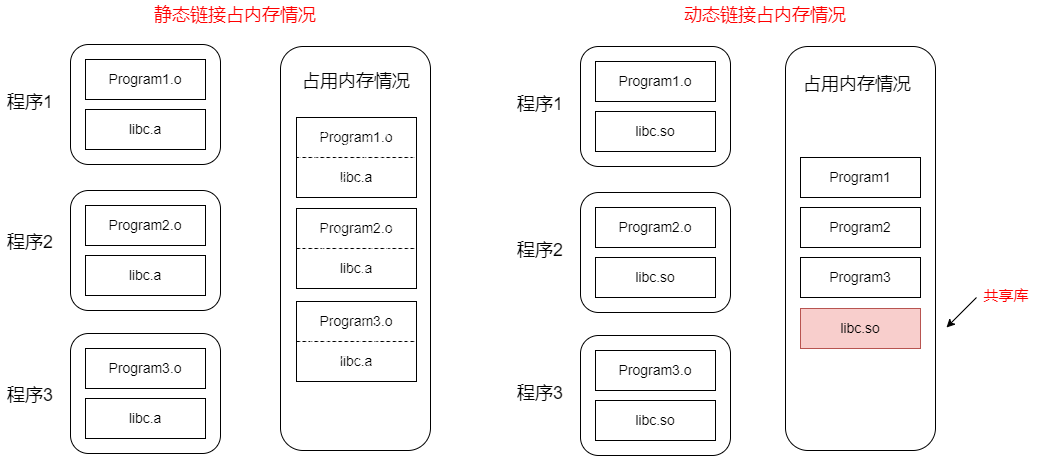

The diagram above was exported from draw.io. Its source (the exported page's mxGraphModel, read from the mxfile embedded in the PNG):
<mxGraphModel dx="1416" dy="818" grid="1" gridSize="10" guides="1" tooltips="1" connect="1" arrows="1" fold="1" page="1" pageScale="1" pageWidth="827" pageHeight="1169" math="0" shadow="0">
  <root>
    <mxCell id="0" />
    <mxCell id="1" parent="0" />
    <mxCell id="OoT16xXsoUq-t33gSgnB-46" value="" style="rounded=1;whiteSpace=wrap;html=1;" parent="1" vertex="1">
      <mxGeometry x="799" y="176" width="150" height="404" as="geometry" />
    </mxCell>
    <mxCell id="OoT16xXsoUq-t33gSgnB-45" value="" style="rounded=1;whiteSpace=wrap;html=1;" parent="1" vertex="1">
      <mxGeometry x="294" y="176" width="150" height="404" as="geometry" />
    </mxCell>
    <mxCell id="OoT16xXsoUq-t33gSgnB-2" value="" style="rounded=1;whiteSpace=wrap;html=1;" parent="1" vertex="1">
      <mxGeometry x="84" y="174" width="150" height="120" as="geometry" />
    </mxCell>
    <mxCell id="gvK6tV-ZB65niosS-tsA-1" value="&lt;font style=&quot;font-size: 14px;&quot;&gt;Program1.o&lt;/font&gt;" style="rounded=0;whiteSpace=wrap;html=1;" parent="1" vertex="1">
      <mxGeometry x="99" y="189" width="120" height="40" as="geometry" />
    </mxCell>
    <mxCell id="OoT16xXsoUq-t33gSgnB-1" value="&lt;span style=&quot;font-size: 14px;&quot;&gt;libc.a&lt;/span&gt;" style="rounded=0;whiteSpace=wrap;html=1;" parent="1" vertex="1">
      <mxGeometry x="99" y="239" width="120" height="40" as="geometry" />
    </mxCell>
    <mxCell id="OoT16xXsoUq-t33gSgnB-3" value="" style="rounded=1;whiteSpace=wrap;html=1;" parent="1" vertex="1">
      <mxGeometry x="84" y="320" width="150" height="120" as="geometry" />
    </mxCell>
    <mxCell id="OoT16xXsoUq-t33gSgnB-4" value="&lt;font style=&quot;font-size: 14px;&quot;&gt;Program2.o&lt;/font&gt;" style="rounded=0;whiteSpace=wrap;html=1;" parent="1" vertex="1">
      <mxGeometry x="99" y="335" width="120" height="40" as="geometry" />
    </mxCell>
    <mxCell id="OoT16xXsoUq-t33gSgnB-5" value="&lt;span style=&quot;font-size: 14px;&quot;&gt;libc.a&lt;/span&gt;" style="rounded=0;whiteSpace=wrap;html=1;" parent="1" vertex="1">
      <mxGeometry x="99" y="385" width="120" height="40" as="geometry" />
    </mxCell>
    <mxCell id="OoT16xXsoUq-t33gSgnB-6" value="" style="rounded=1;whiteSpace=wrap;html=1;" parent="1" vertex="1">
      <mxGeometry x="84" y="463" width="150" height="120" as="geometry" />
    </mxCell>
    <mxCell id="OoT16xXsoUq-t33gSgnB-7" value="&lt;font style=&quot;font-size: 14px;&quot;&gt;Program3.o&lt;/font&gt;" style="rounded=0;whiteSpace=wrap;html=1;" parent="1" vertex="1">
      <mxGeometry x="99" y="478" width="120" height="40" as="geometry" />
    </mxCell>
    <mxCell id="OoT16xXsoUq-t33gSgnB-8" value="&lt;span style=&quot;font-size: 14px;&quot;&gt;libc.a&lt;/span&gt;" style="rounded=0;whiteSpace=wrap;html=1;" parent="1" vertex="1">
      <mxGeometry x="99" y="528" width="120" height="40" as="geometry" />
    </mxCell>
    <mxCell id="OoT16xXsoUq-t33gSgnB-9" value="&lt;font style=&quot;font-size: 14px;&quot;&gt;Program1.o&lt;/font&gt;" style="rounded=0;whiteSpace=wrap;html=1;dashed=1;strokeColor=default;" parent="1" vertex="1">
      <mxGeometry x="310" y="247" width="120" height="40" as="geometry" />
    </mxCell>
    <mxCell id="OoT16xXsoUq-t33gSgnB-10" value="&lt;span style=&quot;font-size: 14px;&quot;&gt;libc.a&lt;/span&gt;" style="rounded=0;whiteSpace=wrap;html=1;dashed=1;" parent="1" vertex="1">
      <mxGeometry x="310" y="287" width="120" height="40" as="geometry" />
    </mxCell>
    <mxCell id="OoT16xXsoUq-t33gSgnB-11" value="&lt;font style=&quot;font-size: 14px;&quot;&gt;Program2.o&lt;/font&gt;" style="rounded=0;whiteSpace=wrap;html=1;dashed=1;" parent="1" vertex="1">
      <mxGeometry x="310" y="338" width="120" height="40" as="geometry" />
    </mxCell>
    <mxCell id="OoT16xXsoUq-t33gSgnB-12" value="&lt;span style=&quot;font-size: 14px;&quot;&gt;libc.a&lt;/span&gt;" style="rounded=0;whiteSpace=wrap;html=1;dashed=1;" parent="1" vertex="1">
      <mxGeometry x="310" y="378" width="120" height="40" as="geometry" />
    </mxCell>
    <mxCell id="OoT16xXsoUq-t33gSgnB-13" value="&lt;font style=&quot;font-size: 14px;&quot;&gt;Program3.o&lt;/font&gt;" style="rounded=0;whiteSpace=wrap;html=1;dashed=1;" parent="1" vertex="1">
      <mxGeometry x="310" y="431" width="120" height="40" as="geometry" />
    </mxCell>
    <mxCell id="OoT16xXsoUq-t33gSgnB-14" value="&lt;span style=&quot;font-size: 14px;&quot;&gt;libc.a&lt;/span&gt;" style="rounded=0;whiteSpace=wrap;html=1;dashed=1;" parent="1" vertex="1">
      <mxGeometry x="310" y="471" width="120" height="40" as="geometry" />
    </mxCell>
    <mxCell id="OoT16xXsoUq-t33gSgnB-24" value="&lt;font style=&quot;font-size: 14px;&quot;&gt;Program1&lt;/font&gt;" style="rounded=0;whiteSpace=wrap;html=1;" parent="1" vertex="1">
      <mxGeometry x="814" y="287" width="120" height="40" as="geometry" />
    </mxCell>
    <mxCell id="OoT16xXsoUq-t33gSgnB-26" value="&lt;font style=&quot;font-size: 14px;&quot;&gt;Program2&lt;/font&gt;" style="rounded=0;whiteSpace=wrap;html=1;" parent="1" vertex="1">
      <mxGeometry x="814" y="337" width="120" height="40" as="geometry" />
    </mxCell>
    <mxCell id="OoT16xXsoUq-t33gSgnB-28" value="&lt;font style=&quot;font-size: 14px;&quot;&gt;Program3&lt;/font&gt;" style="rounded=0;whiteSpace=wrap;html=1;" parent="1" vertex="1">
      <mxGeometry x="814" y="387" width="120" height="40" as="geometry" />
    </mxCell>
    <mxCell id="OoT16xXsoUq-t33gSgnB-29" value="&lt;span style=&quot;font-size: 14px;&quot;&gt;libc.so&lt;/span&gt;" style="rounded=0;whiteSpace=wrap;html=1;fillColor=#f8cecc;strokeColor=#b85450;" parent="1" vertex="1">
      <mxGeometry x="814" y="438" width="120" height="40" as="geometry" />
    </mxCell>
    <mxCell id="OoT16xXsoUq-t33gSgnB-30" value="" style="rounded=1;whiteSpace=wrap;html=1;" parent="1" vertex="1">
      <mxGeometry x="594" y="176" width="150" height="120" as="geometry" />
    </mxCell>
    <mxCell id="OoT16xXsoUq-t33gSgnB-31" value="&lt;font style=&quot;font-size: 14px;&quot;&gt;Program1.o&lt;/font&gt;" style="rounded=0;whiteSpace=wrap;html=1;" parent="1" vertex="1">
      <mxGeometry x="609" y="191" width="120" height="40" as="geometry" />
    </mxCell>
    <mxCell id="OoT16xXsoUq-t33gSgnB-32" value="&lt;span style=&quot;font-size: 14px;&quot;&gt;libc.so&lt;/span&gt;" style="rounded=0;whiteSpace=wrap;html=1;" parent="1" vertex="1">
      <mxGeometry x="609" y="241" width="120" height="40" as="geometry" />
    </mxCell>
    <mxCell id="OoT16xXsoUq-t33gSgnB-33" value="" style="rounded=1;whiteSpace=wrap;html=1;" parent="1" vertex="1">
      <mxGeometry x="594" y="322" width="150" height="120" as="geometry" />
    </mxCell>
    <mxCell id="OoT16xXsoUq-t33gSgnB-34" value="&lt;font style=&quot;font-size: 14px;&quot;&gt;Program2.o&lt;/font&gt;" style="rounded=0;whiteSpace=wrap;html=1;" parent="1" vertex="1">
      <mxGeometry x="609" y="337" width="120" height="40" as="geometry" />
    </mxCell>
    <mxCell id="OoT16xXsoUq-t33gSgnB-35" value="&lt;span style=&quot;font-size: 14px;&quot;&gt;libc.so&lt;/span&gt;" style="rounded=0;whiteSpace=wrap;html=1;" parent="1" vertex="1">
      <mxGeometry x="609" y="387" width="120" height="40" as="geometry" />
    </mxCell>
    <mxCell id="OoT16xXsoUq-t33gSgnB-36" value="" style="rounded=1;whiteSpace=wrap;html=1;" parent="1" vertex="1">
      <mxGeometry x="594" y="465" width="150" height="120" as="geometry" />
    </mxCell>
    <mxCell id="OoT16xXsoUq-t33gSgnB-37" value="&lt;font style=&quot;font-size: 14px;&quot;&gt;Program3.o&lt;/font&gt;" style="rounded=0;whiteSpace=wrap;html=1;" parent="1" vertex="1">
      <mxGeometry x="609" y="480" width="120" height="40" as="geometry" />
    </mxCell>
    <mxCell id="OoT16xXsoUq-t33gSgnB-38" value="&lt;span style=&quot;font-size: 14px;&quot;&gt;libc.so&lt;/span&gt;" style="rounded=0;whiteSpace=wrap;html=1;" parent="1" vertex="1">
      <mxGeometry x="609" y="530" width="120" height="40" as="geometry" />
    </mxCell>
    <mxCell id="OoT16xXsoUq-t33gSgnB-39" value="&lt;font style=&quot;font-size: 18px;&quot;&gt;程序1&lt;/font&gt;" style="text;strokeColor=none;align=center;fillColor=none;html=1;verticalAlign=middle;whiteSpace=wrap;rounded=0;" parent="1" vertex="1">
      <mxGeometry x="14" y="217" width="60" height="30" as="geometry" />
    </mxCell>
    <mxCell id="OoT16xXsoUq-t33gSgnB-40" value="&lt;font style=&quot;font-size: 18px;&quot;&gt;程序2&lt;/font&gt;" style="text;strokeColor=none;align=center;fillColor=none;html=1;verticalAlign=middle;whiteSpace=wrap;rounded=0;" parent="1" vertex="1">
      <mxGeometry x="14" y="357" width="60" height="30" as="geometry" />
    </mxCell>
    <mxCell id="OoT16xXsoUq-t33gSgnB-41" value="&lt;font style=&quot;font-size: 18px;&quot;&gt;程序3&lt;/font&gt;" style="text;strokeColor=none;align=center;fillColor=none;html=1;verticalAlign=middle;whiteSpace=wrap;rounded=0;" parent="1" vertex="1">
      <mxGeometry x="14" y="510" width="60" height="30" as="geometry" />
    </mxCell>
    <mxCell id="OoT16xXsoUq-t33gSgnB-42" value="&lt;font style=&quot;font-size: 18px;&quot;&gt;程序1&lt;/font&gt;" style="text;strokeColor=none;align=center;fillColor=none;html=1;verticalAlign=middle;whiteSpace=wrap;rounded=0;" parent="1" vertex="1">
      <mxGeometry x="524" y="219" width="60" height="30" as="geometry" />
    </mxCell>
    <mxCell id="OoT16xXsoUq-t33gSgnB-43" value="&lt;font style=&quot;font-size: 18px;&quot;&gt;程序2&lt;/font&gt;" style="text;strokeColor=none;align=center;fillColor=none;html=1;verticalAlign=middle;whiteSpace=wrap;rounded=0;" parent="1" vertex="1">
      <mxGeometry x="524" y="365" width="60" height="30" as="geometry" />
    </mxCell>
    <mxCell id="OoT16xXsoUq-t33gSgnB-49" value="" style="rounded=0;whiteSpace=wrap;html=1;fillStyle=hatch;" parent="1" vertex="1">
      <mxGeometry x="310" y="247" width="120" height="80" as="geometry" />
    </mxCell>
    <mxCell id="OoT16xXsoUq-t33gSgnB-44" value="&lt;font style=&quot;font-size: 18px;&quot;&gt;程序3&lt;/font&gt;" style="text;strokeColor=none;align=center;fillColor=none;html=1;verticalAlign=middle;whiteSpace=wrap;rounded=0;" parent="1" vertex="1">
      <mxGeometry x="524" y="508" width="60" height="30" as="geometry" />
    </mxCell>
    <mxCell id="OoT16xXsoUq-t33gSgnB-47" value="&lt;font style=&quot;font-size: 18px;&quot;&gt;占用内存情况&lt;/font&gt;" style="text;strokeColor=none;align=center;fillColor=none;html=1;verticalAlign=middle;whiteSpace=wrap;rounded=0;" parent="1" vertex="1">
      <mxGeometry x="313" y="196" width="114" height="30" as="geometry" />
    </mxCell>
    <mxCell id="OoT16xXsoUq-t33gSgnB-48" value="&lt;font style=&quot;font-size: 18px;&quot;&gt;占用内存情况&lt;/font&gt;" style="text;strokeColor=none;align=center;fillColor=none;html=1;verticalAlign=middle;whiteSpace=wrap;rounded=0;" parent="1" vertex="1">
      <mxGeometry x="814" y="199" width="114" height="30" as="geometry" />
    </mxCell>
    <mxCell id="OoT16xXsoUq-t33gSgnB-50" value="" style="rounded=0;whiteSpace=wrap;html=1;fillStyle=hatch;" parent="1" vertex="1">
      <mxGeometry x="310" y="338" width="120" height="80" as="geometry" />
    </mxCell>
    <mxCell id="OoT16xXsoUq-t33gSgnB-51" value="" style="rounded=0;whiteSpace=wrap;html=1;fillStyle=hatch;" parent="1" vertex="1">
      <mxGeometry x="310" y="431" width="120" height="80" as="geometry" />
    </mxCell>
    <mxCell id="OoT16xXsoUq-t33gSgnB-52" value="&lt;font color=&quot;#ff0000&quot; style=&quot;font-size: 18px;&quot;&gt;静态链接占内存情况&lt;/font&gt;" style="text;strokeColor=none;align=center;fillColor=none;html=1;verticalAlign=middle;whiteSpace=wrap;rounded=0;" parent="1" vertex="1">
      <mxGeometry x="164" y="130" width="170" height="30" as="geometry" />
    </mxCell>
    <mxCell id="OoT16xXsoUq-t33gSgnB-53" value="&lt;font color=&quot;#ff0000&quot; style=&quot;font-size: 18px;&quot;&gt;动态链接占内存情况&lt;/font&gt;" style="text;strokeColor=none;align=center;fillColor=none;html=1;verticalAlign=middle;whiteSpace=wrap;rounded=0;" parent="1" vertex="1">
      <mxGeometry x="694" y="130" width="170" height="30" as="geometry" />
    </mxCell>
    <mxCell id="U5M1dKLZLIRnbYTlvfCZ-1" value="&lt;font style=&quot;font-size: 15px;&quot; color=&quot;#ff0000&quot;&gt;共享库&lt;/font&gt;" style="text;strokeColor=none;align=center;fillColor=none;html=1;verticalAlign=middle;whiteSpace=wrap;rounded=0;" vertex="1" parent="1">
      <mxGeometry x="990" y="410" width="60" height="30" as="geometry" />
    </mxCell>
    <mxCell id="U5M1dKLZLIRnbYTlvfCZ-2" value="" style="endArrow=classic;html=1;rounded=0;" edge="1" parent="1">
      <mxGeometry width="50" height="50" relative="1" as="geometry">
        <mxPoint x="990" y="427" as="sourcePoint" />
        <mxPoint x="960" y="457" as="targetPoint" />
      </mxGeometry>
    </mxCell>
  </root>
</mxGraphModel>